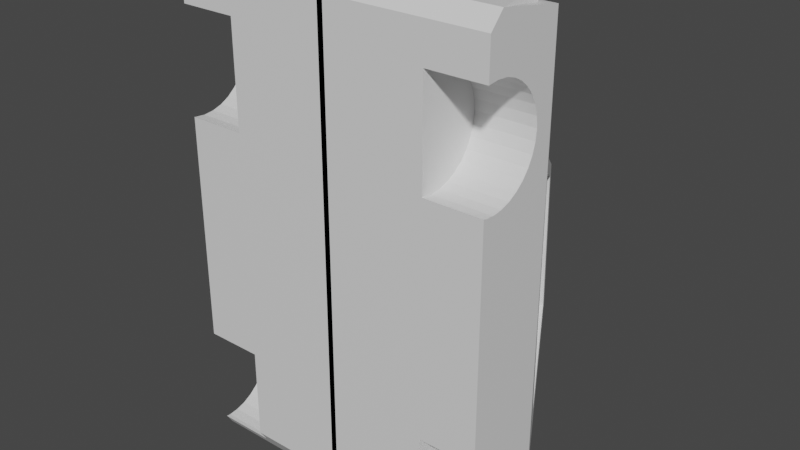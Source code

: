 # Source: DebutModelVoiture.blend  (saved by Blender 3.5.10; exported with 4.5.12 LTS)
import bpy
from mathutils import Matrix  # noqa: F401  (used for matrix-valued properties, if any)

bpy.ops.wm.read_factory_settings(use_empty=True)
scene = bpy.context.scene
scene.name = 'Scene'

# ---- collections
col_collection = bpy.data.collections.new('Collection'); scene.collection.children.link(col_collection)

# ---- materials (node trees are filled in below, after node groups)
mat_material = bpy.data.materials.new('Material')
mat_material.alpha_threshold = 0.0
mat_material.use_transparent_shadow = False
mat_material.roughness = 0.5
mat_material.line_color = (0.0, 0.0, 0.0, 1.0)

# ---- material node trees
mat_material.use_nodes = True; mat_material.node_tree.nodes.clear()
_N = mat_material.node_tree.nodes; _L = mat_material.node_tree.links
n0 = _N.new('ShaderNodeOutputMaterial'); n0.name = 'Material Output'; n0.location = (300, 300)
n1 = _N.new('ShaderNodeBsdfPrincipled'); n1.name = 'Principled BSDF'; n1.location = (10, 300)
n1.distribution = 'GGX'
n1.subsurface_method = 'RANDOM_WALK_SKIN'
n1.inputs[3].default_value = 1.45
n1.inputs[27].default_value = (0.0, 0.0, 0.0, 1.0)
n1.inputs[28].default_value = 1.0
_L.new(n1.outputs[0], n0.inputs[0])
n0.is_active_output = True

# ---- world
world_world = bpy.data.worlds.new('World'); scene.world = world_world
world_world.use_nodes = True; world_world.node_tree.nodes.clear()
_N = world_world.node_tree.nodes; _L = world_world.node_tree.links
n0 = _N.new('ShaderNodeOutputWorld'); n0.name = 'World Output'; n0.location = (300, 300)
n1 = _N.new('ShaderNodeBackground'); n1.name = 'Background'; n1.location = (10, 300)
n1.inputs[0].default_value = (0.05088, 0.05088, 0.05088, 1.0)
_L.new(n1.outputs[0], n0.inputs[0])
n0.is_active_output = True
world_world.color = (0.05088, 0.05088, 0.05088)
world_world.use_sun_shadow = False
world_world.sun_shadow_jitter_overblur = 0.0

# ---- meshes
me_cube = bpy.data.meshes.new('Cube')
me_cube.from_pydata([(4.502, 10.55, -4.269), (4.502, 8.581, -4.269), (2.864, 10.02, -2.492), (2.864, 10.02, 6.899), (4.199, 10.25, 9.535), (2.864, 9.987, -2.199), (4.199, 9.658, 9.781), (2.864, 9.902, -1.918), (2.864, 9.987, 7.191), (-0.0825, 10.55, -4.269), (-0.0825, 8.581, -4.269), (2.864, 9.763, -1.659), (2.864, 9.902, 7.473), (3.399, 10.25, 9.535), (2.864, 9.576, -1.431), (3.396, 9.658, 9.781), (2.864, 9.763, 7.732), (2.864, 9.349, -1.245), (3.78, 11.71, 5.096), (-0.08338, 11.67, 5.496), (2.864, 9.09, -1.106), (2.864, 9.576, 7.959), (3.778, 11.79, -1.785), (2.864, 8.808, -1.021), (-0.0825, 11.51, -2.758), (2.864, 9.349, 8.146), (2.864, 8.516, -0.9919), (2.958, 13.2, 4.2), (2.864, 8.223, -1.021), (-0.08338, 13.23, 4.563), (2.864, 9.09, 8.285), (2.959, 13.29, 0.4403), (-0.0825, 13.59, 0.3295), (2.864, 8.808, 8.37), (-0.0825, 8.19, -3.658), (-0.0825, 8.19, 9.41), (2.864, 8.516, 8.399), (4.502, 8.19, 9.41), (2.864, 8.223, 8.37), (3.539, 11.67, -2.512), (3.456, 11.67, 5.496), (2.579, 13.42, 0.08351), (2.604, 13.23, 4.563), (3.528, 11.74, -1.95), (3.53, 11.66, 5.068), (2.709, 13.24, 0.2762), (2.708, 13.16, 4.172), (3.94, 11.41, 5.654), (-0.0825, 11.41, 5.654), (2.799, 13.49, 4.405), (-0.0825, 13.49, 4.405), (3.456, 11.58, 5.337), (-0.08338, 11.58, 5.337), (2.604, 13.14, 4.404), (-0.08338, 13.14, 4.404), (3.94, 11.51, -2.758), (-0.173, 11.67, -2.512), (2.799, 13.59, 0.3295), (-0.173, 13.42, 0.08351), (2.864, 8.516, -3.992), (2.864, 9.987, -2.785), (-0.1177, 13.27, 0.1858), (-0.1177, 11.52, -2.41), (2.864, 9.902, -3.066), (3.539, 11.52, -2.41), (2.579, 13.27, 0.1858), (-0.0825, 8.581, 9.835), (2.864, 9.763, -3.325), (-0.0825, 10.55, 9.482), (4.502, 10.55, 9.482), (2.864, 9.576, -3.553), (4.502, 8.581, 9.835), (2.864, 9.349, -3.739), (2.864, 8.223, 5.428), (3.396, 9.724, 9.835), (2.864, 9.09, -3.878), (3.399, 10.28, 9.785), (2.864, 8.516, 5.399), (4.199, 10.28, 9.785), (2.864, 8.808, -3.963), (2.864, 9.987, 6.606), (4.199, 9.724, 9.835), (2.864, 9.902, 6.325), (2.864, 9.763, 6.065), (2.864, 9.576, 5.838), (2.864, 9.349, 5.652), (2.864, 9.09, 5.513), (2.864, 8.808, 5.428), (4.502, 8.581, 8.392), (4.502, 9.09, 8.285), (4.502, 8.808, 8.37), (4.502, 9.576, 7.959), (4.502, 9.902, 7.473), (4.502, 9.763, 7.732), (4.502, 9.349, 8.146), (4.502, 9.987, 7.191), (4.502, 10.02, 6.899), (4.502, 9.763, 6.065), (4.502, 9.902, 6.325), (4.502, 9.987, 6.606), (4.502, 9.349, 5.652), (4.502, 8.808, 5.428), (4.502, 8.581, 5.405), (4.502, 9.09, 5.513), (4.502, 9.576, 5.838), (4.502, 8.19, 8.36), (4.502, 8.19, 5.438), (2.864, 8.19, 8.36), (2.864, 8.19, 5.438), (4.502, 8.223, 8.37), (4.502, 8.516, 8.399), (4.502, 8.516, 5.399), (4.502, 8.223, 5.428), (4.502, 8.396, -3.98), (2.864, 8.396, -3.98), (2.864, 8.19, -3.658), (4.502, 8.581, -3.985), (4.502, 8.581, -0.9983), (4.502, 9.09, -1.106), (4.502, 9.349, -1.245), (4.502, 9.576, -1.431), (4.502, 9.763, -1.659), (4.502, 9.987, -2.199), (4.502, 9.902, -1.918), (4.502, 9.987, -2.785), (4.502, 9.763, -3.325), (4.502, 9.902, -3.066), (4.502, 9.349, -3.739), (4.502, 8.808, -3.963), (4.502, 9.09, -3.878), (4.502, 9.576, -3.553), (4.502, 10.02, -2.492), (4.502, 8.808, -1.021), (2.864, 8.19, -1.031), (4.502, 8.19, -1.031), (4.502, 8.223, -1.021), (4.502, 8.516, -3.992), (4.502, 8.516, -0.9919)], [], [(9, 68, 48, 24), (4, 13, 76, 78), (66, 68, 9, 10), (115, 34, 10, 1, 113, 114), (116, 1, 0, 69, 71, 88, 90, 89, 94, 91, 93, 92, 95, 96, 99, 98, 97, 104, 100, 103, 101, 102, 117, 132, 118, 119, 120, 121, 123, 122, 131, 124, 126, 125, 130, 127, 129, 128), (10, 9, 0, 1), (22, 31, 45, 43), (69, 0, 55, 47), (0, 9, 24, 55), (68, 69, 47, 48), (57, 32, 50, 49), (40, 42, 53, 51), (58, 41, 65, 61), (105, 37, 35, 34, 115, 133, 134, 106, 108, 107), (71, 66, 35, 37), (66, 10, 34, 35), (88, 71, 37, 105, 109, 110), (1, 116, 136, 113), (102, 111, 112, 106, 134, 135, 137, 117), (22, 18, 47, 55), (27, 31, 57, 49), (31, 22, 55, 57), (18, 27, 49, 47), (44, 43, 45, 46), (18, 22, 43, 44), (27, 18, 44, 46), (31, 27, 46, 45), (40, 19, 48, 47), (29, 42, 49, 50), (42, 40, 47, 49), (52, 51, 53, 54), (19, 40, 51, 52), (42, 29, 54, 53), (56, 39, 55, 24), (41, 58, 32, 57), (39, 41, 57, 55), (64, 62, 61, 65), (41, 39, 64, 65), (39, 56, 62, 64), (15, 13, 68, 66), (4, 6, 71, 69), (13, 4, 69, 68), (6, 15, 66, 71), (81, 78, 76, 74), (13, 15, 74, 76), (15, 6, 81, 74), (6, 4, 78, 81), (105, 107, 38, 109), (73, 108, 106, 112), (77, 73, 112, 111), (38, 36, 110, 109), (110, 36, 33, 90, 88), (33, 30, 89, 90), (30, 25, 94, 89), (25, 21, 91, 94), (21, 16, 93, 91), (16, 12, 92, 93), (12, 8, 95, 92), (8, 3, 96, 95), (3, 80, 99, 96), (80, 82, 98, 99), (82, 83, 97, 98), (83, 84, 104, 97), (84, 85, 100, 104), (85, 86, 103, 100), (85, 84, 83, 82, 80, 3, 8, 12, 16, 21, 25, 30, 33, 36, 38, 107, 108, 73, 77, 87, 86), (86, 87, 101, 103), (101, 87, 77, 111, 102), (133, 28, 135, 134), (59, 114, 113, 136), (28, 26, 137, 135), (26, 23, 132, 117, 137), (23, 20, 118, 132), (20, 17, 119, 118), (17, 14, 120, 119), (14, 11, 121, 120), (11, 7, 123, 121), (7, 5, 122, 123), (5, 2, 131, 122), (2, 60, 124, 131), (60, 63, 126, 124), (63, 67, 125, 126), (67, 70, 130, 125), (70, 72, 127, 130), (72, 75, 129, 127), (114, 59, 79, 75, 72, 70, 67, 63, 60, 2, 5, 7, 11, 14, 17, 20, 23, 26, 28, 133, 115), (75, 79, 128, 129), (128, 79, 59, 136, 116)])
_uv = me_cube.uv_layers.new(name='UVMap')
_uv.uv.foreach_set('vector', [0.625, 0.25, 0.625, 0.0, 0.625, 0.0, 0.625, 0.25, 0.8483, 0.06622, 0.8483, 0.9338, 0.8483, 0.9338, 0.8483, 0.06622, 0.375, 0.0, 0.625, 0.0, 0.625, 0.25, 0.375, 0.25, 0.375, 0.4107, 0.375, 0.25, 0.375, 0.25, 0.375, 0.5, 0.375, 0.5, 0.375, 0.4107, 0.375, 0.505, 0.375, 0.5, 0.625, 0.5, 0.625, 0.75, 0.375, 0.75, 0.375, 0.7244, 0.4038, 0.7247, 0.4395, 0.724, 0.4724, 0.7223, 0.5013, 0.7196, 0.5249, 0.716, 0.5425, 0.7117, 0.5533, 0.7069, 0.557, 0.7017, 0.5533, 0.6963, 0.5425, 0.691, 0.5249, 0.686, 0.5013, 0.6815, 0.4724, 0.6776, 0.4395, 0.6745, 0.4038, 0.6724, 0.375, 0.6715, 0.375, 0.558, 0.4038, 0.5578, 0.4395, 0.5564, 0.4724, 0.5541, 0.5013, 0.551, 0.5249, 0.547, 0.5425, 0.5424, 0.5533, 0.5373, 0.557, 0.5321, 0.5533, 0.5268, 0.5425, 0.5217, 0.5249, 0.517, 0.5013, 0.5129, 0.4724, 0.5095, 0.4395, 0.507, 0.4038, 0.5055, 0.375, 0.25, 0.625, 0.25, 0.625, 0.5, 0.375, 0.5, 0.625, 0.5168, 0.625, 0.5216, 0.625, 0.5216, 0.625, 0.5168, 0.625, 0.75, 0.625, 0.5, 0.625, 0.5, 0.625, 0.75, 0.625, 0.5, 0.625, 0.25, 0.625, 0.25, 0.625, 0.5, 0.625, 1.0, 0.625, 0.75, 0.625, 0.75, 0.625, 1.0, 0.625, 0.5, 0.875, 0.5, 0.875, 0.75, 0.625, 0.75, 0.625, 0.7721, 0.625, 0.7759, 0.625, 0.7759, 0.625, 0.7721, 0.625, 0.2742, 0.625, 0.4754, 0.625, 0.4754, 0.625, 0.2742, 0.375, 0.7299, 0.375, 0.75, 0.125, 0.75, 0.125, 0.5, 0.2857, 0.5, 0.2857, 0.5503, 0.375, 0.5503, 0.375, 0.674, 0.2857, 0.674, 0.2857, 0.7299, 0.375, 0.75, 0.375, 1.0, 0.375, 1.0, 0.375, 0.75, 0.375, 0.0, 0.375, 0.25, 0.375, 0.25, 0.375, 0.0, 0.375, 0.7244, 0.375, 0.75, 0.375, 0.75, 0.375, 0.7299, 0.375, 0.7296, 0.375, 0.7256, 0.375, 0.5, 0.375, 0.505, 0.375, 0.5031, 0.375, 0.5, 0.375, 0.6715, 0.375, 0.6717, 0.375, 0.6736, 0.375, 0.674, 0.375, 0.5503, 0.375, 0.5511, 0.375, 0.5569, 0.375, 0.558, 0.625, 0.5168, 0.625, 0.7372, 0.625, 0.75, 0.625, 0.5, 0.625, 0.7326, 0.625, 0.5216, 0.625, 0.5, 0.625, 0.75, 0.625, 0.5216, 0.625, 0.5168, 0.625, 0.5, 0.625, 0.5, 0.625, 0.7372, 0.625, 0.7326, 0.625, 0.75, 0.625, 0.75, 0.625, 0.7372, 0.625, 0.5168, 0.625, 0.5216, 0.625, 0.7326, 0.625, 0.7372, 0.625, 0.5168, 0.625, 0.5168, 0.625, 0.7372, 0.625, 0.7326, 0.625, 0.7372, 0.625, 0.7372, 0.625, 0.7326, 0.625, 0.5216, 0.625, 0.7326, 0.625, 0.7326, 0.625, 0.5216, 0.625, 0.7721, 0.625, 0.9792, 0.625, 1.0, 0.625, 0.75, 0.625, 0.9753, 0.625, 0.7759, 0.625, 0.75, 0.625, 1.0, 0.625, 0.7759, 0.625, 0.7721, 0.625, 0.75, 0.625, 0.75, 0.625, 0.9792, 0.625, 0.7721, 0.625, 0.7759, 0.625, 0.9753, 0.625, 0.9792, 0.625, 0.7721, 0.625, 0.7721, 0.625, 0.9792, 0.625, 0.7759, 0.625, 0.9753, 0.625, 0.9753, 0.625, 0.7759, 0.625, 0.2697, 0.625, 0.4799, 0.625, 0.5, 0.625, 0.25, 0.625, 0.4754, 0.625, 0.2742, 0.625, 0.25, 0.625, 0.5, 0.625, 0.4799, 0.625, 0.4754, 0.625, 0.5, 0.625, 0.5, 0.625, 0.4799, 0.625, 0.2697, 0.625, 0.2742, 0.625, 0.4754, 0.625, 0.4754, 0.625, 0.4799, 0.625, 0.4799, 0.625, 0.4754, 0.625, 0.4799, 0.625, 0.2697, 0.625, 0.2697, 0.625, 0.4799, 0.1517, 0.9338, 0.8483, 0.9338, 1.0, 1.0, 0.0, 1.0, 0.8483, 0.06622, 0.1517, 0.06622, 0.0, 0.0, 1.0, 0.0, 0.8483, 0.9338, 0.8483, 0.06622, 1.0, 0.0, 1.0, 1.0, 0.1517, 0.06622, 0.1517, 0.9338, 0.0, 1.0, 0.0, 0.0, 0.1517, 0.06622, 0.8483, 0.06622, 0.8483, 0.9338, 0.1517, 0.9338, 0.8483, 0.9338, 0.1517, 0.9338, 0.1517, 0.9338, 0.8483, 0.9338, 0.1517, 0.9338, 0.1517, 0.06622, 0.1517, 0.06622, 0.1517, 0.9338, 0.1517, 0.06622, 0.8483, 0.06622, 0.8483, 0.06622, 0.1517, 0.06622, 0.91, 0.9096, 0.91, 0.5, 0.9062, 0.5, 0.9062, 0.9096, 0.8125, 0.5, 0.8088, 0.5, 0.8088, 0.9096, 0.8125, 0.9096, 0.6875, 0.5, 0.6562, 0.5, 0.6562, 0.9096, 0.6875, 0.9096, 0.5312, 0.5, 0.5, 0.5, 0.5, 0.9096, 0.5312, 0.9096, 0.5, 0.9096, 0.5, 0.5, 0.4688, 0.5, 0.4688, 0.9096, 0.493, 0.9096, 0.4688, 0.5, 0.4375, 0.5, 0.4375, 0.9096, 0.4688, 0.9096, 0.4375, 0.5, 0.4062, 0.5, 0.4062, 0.9096, 0.4375, 0.9096, 0.4062, 0.5, 0.375, 0.5, 0.375, 0.9096, 0.4062, 0.9096, 0.375, 0.5, 0.3438, 0.5, 0.3438, 0.9096, 0.375, 0.9096, 0.3438, 0.5, 0.3125, 0.5, 0.3125, 0.9096, 0.3438, 0.9096, 0.3125, 0.5, 0.2812, 0.5, 0.2812, 0.9096, 0.3125, 0.9096, 0.2812, 0.5, 0.25, 0.5, 0.25, 0.9096, 0.2812, 0.9096, 0.25, 0.5, 0.2188, 0.5, 0.2188, 0.9096, 0.25, 0.9096, 0.2188, 0.5, 0.1875, 0.5, 0.1875, 0.9096, 0.2188, 0.9096, 0.1875, 0.5, 0.1562, 0.5, 0.1562, 0.9096, 0.1875, 0.9096, 0.1562, 0.5, 0.125, 0.5, 0.125, 0.9096, 0.1562, 0.9096, 0.125, 0.5, 0.09375, 0.5, 0.09375, 0.9096, 0.125, 0.9096, 0.09375, 0.5, 0.0625, 0.5, 0.0625, 0.9096, 0.09375, 0.9096, 0.6167, 0.4496, 0.5803, 0.4197, 0.5504, 0.3833, 0.5283, 0.3418, 0.5146, 0.2968, 0.51, 0.25, 0.5146, 0.2032, 0.5283, 0.1582, 0.5504, 0.1167, 0.5803, 0.08029, 0.6167, 0.05045, 0.6582, 0.02827, 0.7032, 0.01461, 0.75, 0.01, 0.7968, 0.01461, 0.8022, 0.01623, 0.8022, 0.4838, 0.7968, 0.4854, 0.75, 0.49, 0.7032, 0.4854, 0.6582, 0.4717, 0.0625, 0.5, 0.03125, 0.5, 0.03125, 0.9096, 0.0625, 0.9096, 0.03125, 0.9096, 0.03125, 0.5, 0.0, 0.5, 0.0, 0.9096, 0.007, 0.9096, 0.91, 0.5, 0.9062, 0.5, 0.9062, 0.9096, 0.91, 0.9096, 0.6875, 0.5, 0.6747, 0.5, 0.6747, 0.9096, 0.6875, 0.9096, 0.5312, 0.5, 0.5, 0.5, 0.5, 0.9096, 0.5312, 0.9096, 0.5, 0.5, 0.4688, 0.5, 0.4688, 0.9096, 0.493, 0.9096, 0.5, 0.9096, 0.4688, 0.5, 0.4375, 0.5, 0.4375, 0.9096, 0.4688, 0.9096, 0.4375, 0.5, 0.4062, 0.5, 0.4062, 0.9096, 0.4375, 0.9096, 0.4062, 0.5, 0.375, 0.5, 0.375, 0.9096, 0.4062, 0.9096, 0.375, 0.5, 0.3438, 0.5, 0.3438, 0.9096, 0.375, 0.9096, 0.3438, 0.5, 0.3125, 0.5, 0.3125, 0.9096, 0.3438, 0.9096, 0.3125, 0.5, 0.2812, 0.5, 0.2812, 0.9096, 0.3125, 0.9096, 0.2812, 0.5, 0.25, 0.5, 0.25, 0.9096, 0.2812, 0.9096, 0.25, 0.5, 0.2188, 0.5, 0.2188, 0.9096, 0.25, 0.9096, 0.2188, 0.5, 0.1875, 0.5, 0.1875, 0.9096, 0.2188, 0.9096, 0.1875, 0.5, 0.1562, 0.5, 0.1562, 0.9096, 0.1875, 0.9096, 0.1562, 0.5, 0.125, 0.5, 0.125, 0.9096, 0.1562, 0.9096, 0.125, 0.5, 0.09375, 0.5, 0.09375, 0.9096, 0.125, 0.9096, 0.09375, 0.5, 0.0625, 0.5, 0.0625, 0.9096, 0.09375, 0.9096, 0.7691, 0.4881, 0.75, 0.49, 0.7032, 0.4854, 0.6582, 0.4717, 0.6167, 0.4496, 0.5803, 0.4197, 0.5504, 0.3833, 0.5283, 0.3418, 0.5146, 0.2968, 0.51, 0.25, 0.5146, 0.2032, 0.5283, 0.1582, 0.5504, 0.1167, 0.5803, 0.08029, 0.6167, 0.05045, 0.6582, 0.02827, 0.7032, 0.01461, 0.75, 0.01, 0.7968, 0.01461, 0.8022, 0.01623, 0.8022, 0.4365, 0.0625, 0.5, 0.03125, 0.5, 0.03125, 0.9096, 0.0625, 0.9096, 0.03125, 0.9096, 0.03125, 0.5, 0.0, 0.5, 0.0, 0.9096, 0.006999, 0.9096])
me_cube.materials.append(mat_material)
me_cube.use_mirror_vertex_groups = False
me_cube.update()

# ---- objects
ob_voituresansroue = bpy.data.objects.new('VoitureSansRoue', me_cube)

# ---- transforms, parenting, visibility, modifiers, constraints
ob_voituresansroue.location = (0.0, 0.0, 0.0)
ob_voituresansroue.lock_rotations_4d = False
ob_voituresansroue.empty_display_type = 'ARROWS'
ob_voituresansroue.lineart.crease_threshold = 0.0
_m = ob_voituresansroue.modifiers.new('Miroir', 'MIRROR')

# ---- collection membership
col_collection.objects.link(ob_voituresansroue)

# ---- scene / render settings (as saved in the file)
scene.frame_start = 1; scene.frame_end = 250; scene.frame_set(1)
scene.render.engine = 'BLENDER_EEVEE_NEXT'
scene.cycles.sampling_pattern = 'TABULATED_SOBOL'
scene.view_settings.view_transform = 'Filmic'
bpy.context.view_layer.update()

# ---- added for rendering (the .blend has no active camera and no usable light): camera, sun
cam_auto = bpy.data.cameras.new('AutoCamera')
cam_auto.lens = 50.0
cam_auto.sensor_width = 36.0
cam_auto.clip_end = 1000.0
ob_auto_camera = bpy.data.objects.new('AutoCamera', cam_auto)
scene.collection.objects.link(ob_auto_camera)
ob_auto_camera.location = (16.2679, -8.6317, 15.7974)
ob_auto_camera.rotation_euler = (1.09748, -7.21219e-08, 0.694738)
scene.camera = ob_auto_camera
light_auto_sun = bpy.data.lights.new('AutoSun', 'SUN')
light_auto_sun.energy = 3.0
light_auto_sun.angle = 0.0523599
ob_auto_sun = bpy.data.objects.new('AutoSun', light_auto_sun)
scene.collection.objects.link(ob_auto_sun)
ob_auto_sun.rotation_euler = (0.872665, 0.174533, 0.523599)
bpy.context.view_layer.update()

